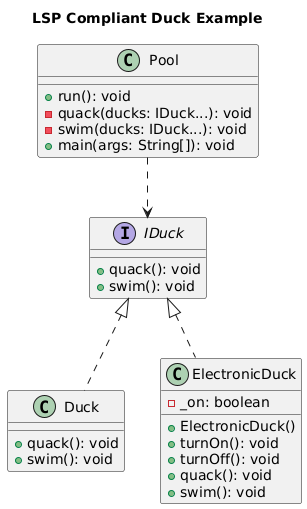

The diagram above was rendered by PlantUML. Its source (embedded in the PNG):
@startuml
title LSP Compliant Duck Example

interface IDuck {
  +quack(): void
  +swim(): void
}

class Duck {
  +quack(): void
  +swim(): void
}

class ElectronicDuck {
  -_on: boolean
  +ElectronicDuck()
  +turnOn(): void
  +turnOff(): void
  +quack(): void
  +swim(): void
}

class Pool {
  +run(): void
  -quack(ducks: IDuck...): void
  -swim(ducks: IDuck...): void
  +main(args: String[]): void
}

IDuck <|.. Duck
IDuck <|.. ElectronicDuck
Pool ..> IDuck
@enduml